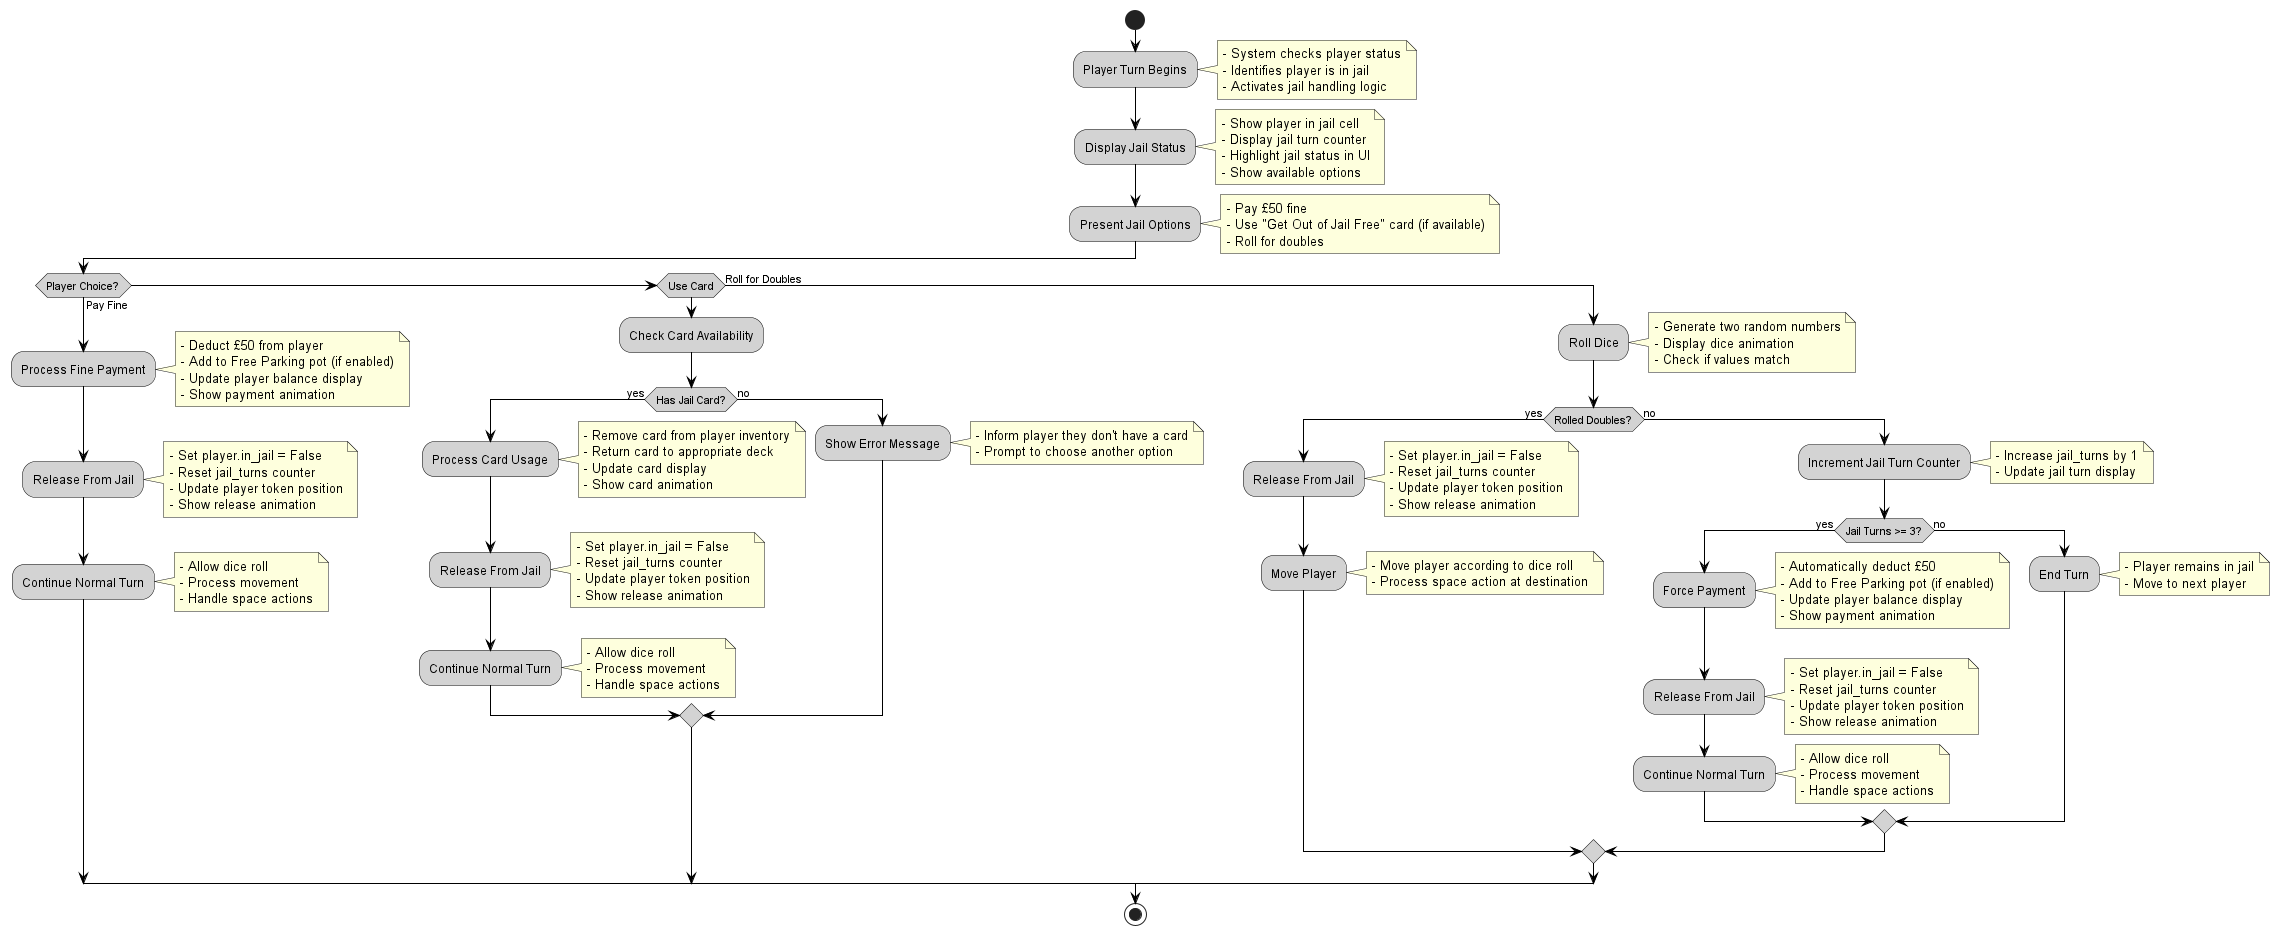

The diagram above was rendered by PlantUML. Its source (embedded in the PNG):
@startuml
skinparam backgroundColor white
skinparam activityBorderColor black
skinparam activityBackgroundColor lightGray
skinparam arrowColor black

start

:Player Turn Begins;
note right
  - System checks player status
  - Identifies player is in jail
  - Activates jail handling logic
end note

:Display Jail Status;
note right
  - Show player in jail cell
  - Display jail turn counter
  - Highlight jail status in UI
  - Show available options
end note

:Present Jail Options;
note right
  - Pay £50 fine
  - Use "Get Out of Jail Free" card (if available)
  - Roll for doubles
end note

if (Player Choice?) then (Pay Fine)
  :Process Fine Payment;
  note right
    - Deduct £50 from player
    - Add to Free Parking pot (if enabled)
    - Update player balance display
    - Show payment animation
  end note

  :Release From Jail;
  note right
    - Set player.in_jail = False
    - Reset jail_turns counter
    - Update player token position
    - Show release animation
  end note

  :Continue Normal Turn;
  note right
    - Allow dice roll
    - Process movement
    - Handle space actions
  end note
else if (Use Card)
  :Check Card Availability;

  if (Has Jail Card?) then (yes)
    :Process Card Usage;
    note right
      - Remove card from player inventory
      - Return card to appropriate deck
      - Update card display
      - Show card animation
    end note

    :Release From Jail;
    note right
      - Set player.in_jail = False
      - Reset jail_turns counter
      - Update player token position
      - Show release animation
    end note

    :Continue Normal Turn;
    note right
      - Allow dice roll
      - Process movement
      - Handle space actions
    end note
  else (no)
    :Show Error Message;
    note right
      - Inform player they don't have a card
      - Prompt to choose another option
    end note
  endif
else (Roll for Doubles)
  :Roll Dice;
  note right
    - Generate two random numbers
    - Display dice animation
    - Check if values match
  end note

  if (Rolled Doubles?) then (yes)
    :Release From Jail;
    note right
      - Set player.in_jail = False
      - Reset jail_turns counter
      - Update player token position
      - Show release animation
    end note

    :Move Player;
    note right
      - Move player according to dice roll
      - Process space action at destination
    end note
  else (no)
    :Increment Jail Turn Counter;
    note right
      - Increase jail_turns by 1
      - Update jail turn display
    end note

    if (Jail Turns >= 3?) then (yes)
      :Force Payment;
      note right
        - Automatically deduct £50
        - Add to Free Parking pot (if enabled)
        - Update player balance display
        - Show payment animation
      end note

      :Release From Jail;
      note right
        - Set player.in_jail = False
        - Reset jail_turns counter
        - Update player token position
        - Show release animation
      end note

      :Continue Normal Turn;
      note right
        - Allow dice roll
        - Process movement
        - Handle space actions
      end note
    else (no)
      :End Turn;
      note right
        - Player remains in jail
        - Move to next player
      end note
    endif
  endif
endif

stop

@enduml